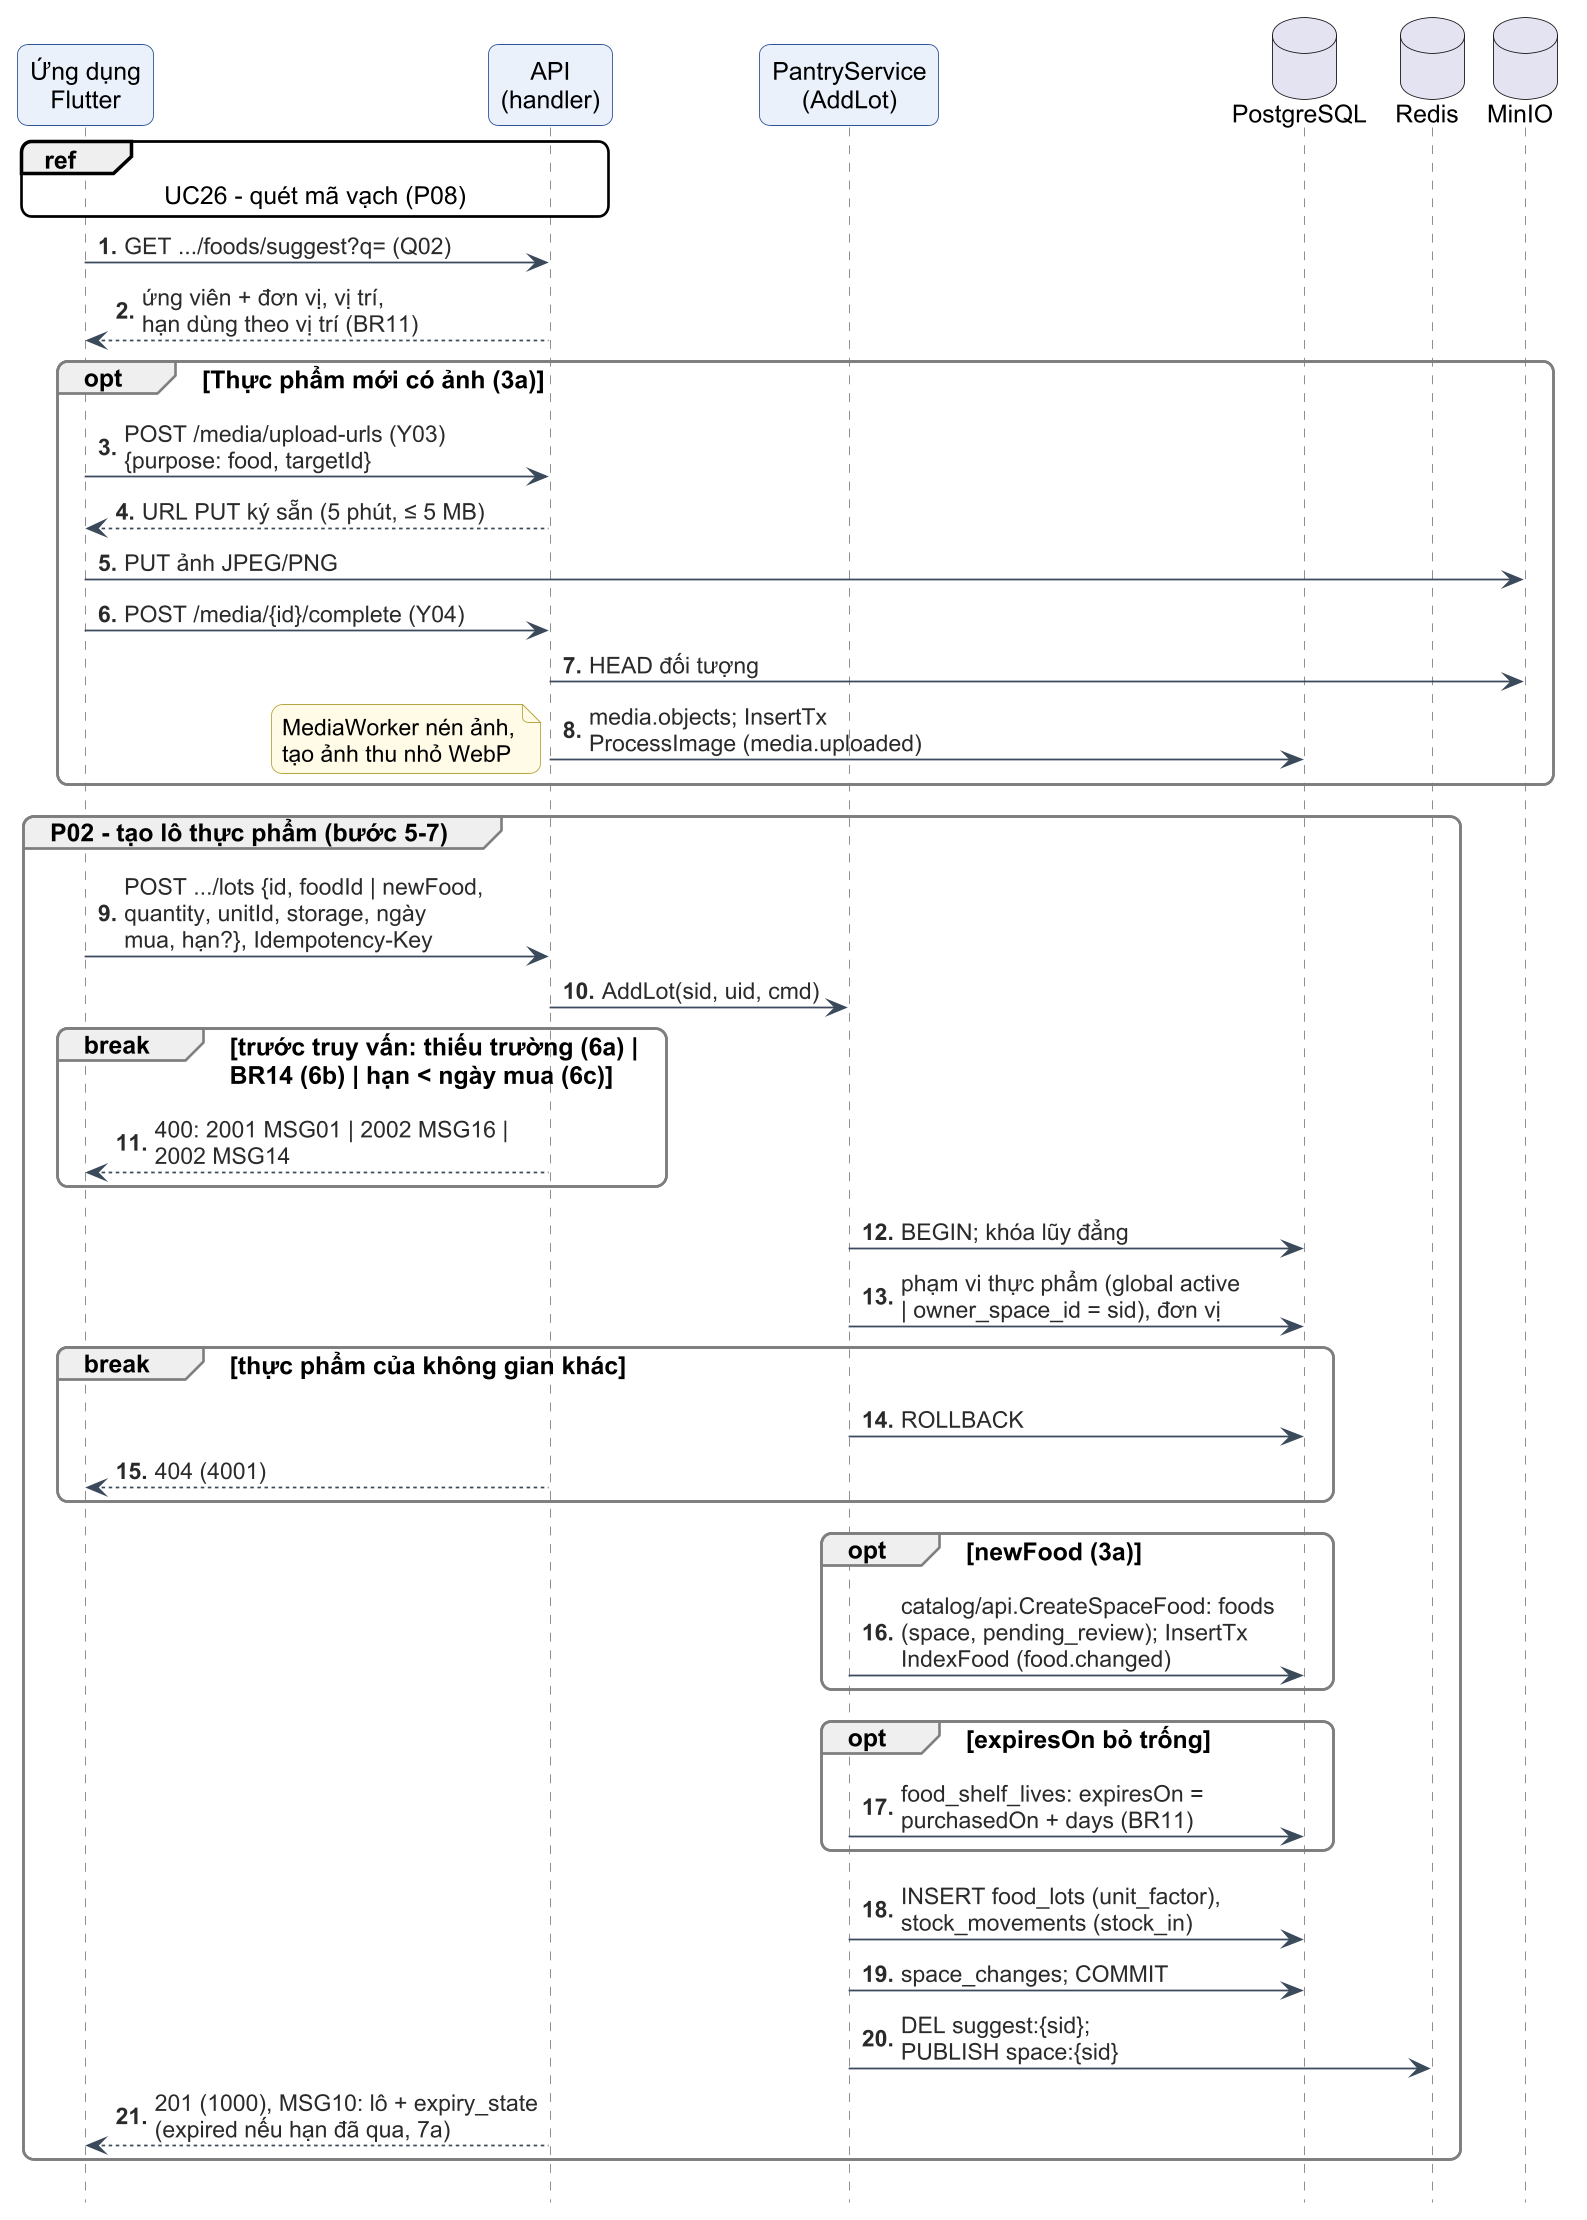

The diagram above was rendered by PlantUML. Its source (embedded in the PNG):
@startuml c3-32-seq-them-thuc-pham
!include _style-c3.iuml
autonumber "<b>0."
hide footbox

participant "Ứng dụng\nFlutter" as APP
participant "API\n(handler)" as API
participant "PantryService\n(AddLot)" as SVC
database "PostgreSQL" as PG
database "Redis" as RD
database "MinIO" as S3

ref over APP, API : UC26 - quét mã vạch (P08)
APP -> API : GET .../foods/suggest?q= (Q02)
API --> APP : ứng viên + đơn vị, vị trí,\nhạn dùng theo vị trí (BR11)

opt Thực phẩm mới có ảnh (3a)
  APP -> API : POST /media/upload-urls (Y03)\n{purpose: food, targetId}
  API --> APP : URL PUT ký sẵn (5 phút, ≤ 5 MB)
  APP -> S3 : PUT ảnh JPEG/PNG
  APP -> API : POST /media/{id}/complete (Y04)
  API -> S3 : HEAD đối tượng
  API -> PG : media.objects; InsertTx\nProcessImage (media.uploaded)
  note left : MediaWorker nén ảnh,\ntạo ảnh thu nhỏ WebP
end

group P02 - tạo lô thực phẩm (bước 5-7)
  APP -> API : POST .../lots {id, foodId | newFood,\nquantity, unitId, storage, ngày\nmua, hạn?}, Idempotency-Key
  API -> SVC : AddLot(sid, uid, cmd)
  break trước truy vấn: thiếu trường (6a) |\nBR14 (6b) | hạn < ngày mua (6c)
    API --> APP : 400: 2001 MSG01 | 2002 MSG16 |\n2002 MSG14
  end
  SVC -> PG : BEGIN; khóa lũy đẳng
  SVC -> PG : phạm vi thực phẩm (global active\n| owner_space_id = sid), đơn vị
  break thực phẩm của không gian khác
    SVC -> PG : ROLLBACK
    API --> APP : 404 (4001)
  end
  opt newFood (3a)
    SVC -> PG : catalog/api.CreateSpaceFood: foods\n(space, pending_review); InsertTx\nIndexFood (food.changed)
  end
  opt expiresOn bỏ trống
    SVC -> PG : food_shelf_lives: expiresOn =\npurchasedOn + days (BR11)
  end
  SVC -> PG : INSERT food_lots (unit_factor),\nstock_movements (stock_in)
  SVC -> PG : space_changes; COMMIT
  SVC -> RD : DEL suggest:{sid};\nPUBLISH space:{sid}
  API --> APP : 201 (1000), MSG10: lô + expiry_state\n(expired nếu hạn đã qua, 7a)
end
@enduml